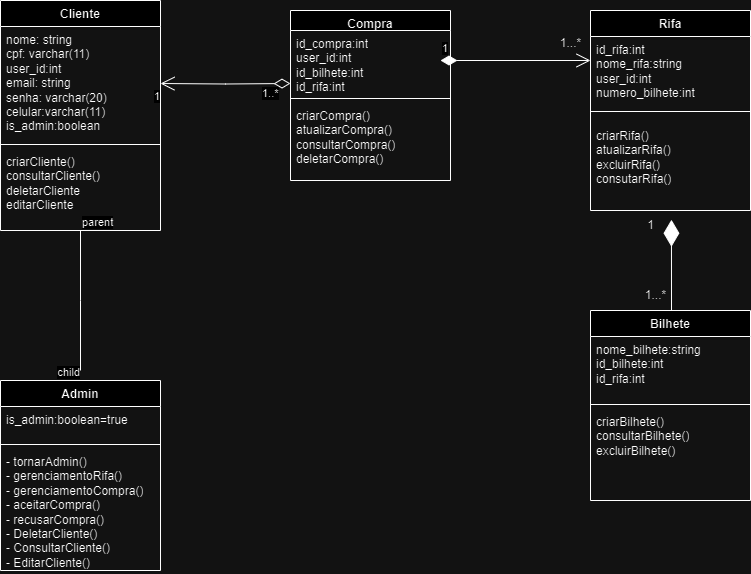

The diagram above was exported from draw.io. Its source (the exported page's mxGraphModel, read from the mxfile embedded in the PNG):
<mxGraphModel dx="1050" dy="522" grid="1" gridSize="10" guides="1" tooltips="1" connect="1" arrows="1" fold="1" page="1" pageScale="1" pageWidth="827" pageHeight="1169" math="0" shadow="0">
  <root>
    <mxCell id="0" />
    <mxCell id="1" parent="0" />
    <mxCell id="eJVAhvLEY4VFt-MOb4C--32" value="Cliente" style="swimlane;fontStyle=1;align=center;verticalAlign=top;childLayout=stackLayout;horizontal=1;startSize=26;horizontalStack=0;resizeParent=1;resizeParentMax=0;resizeLast=0;collapsible=1;marginBottom=0;whiteSpace=wrap;html=1;" vertex="1" parent="1">
      <mxGeometry x="39" y="40" width="160" height="230" as="geometry" />
    </mxCell>
    <mxCell id="eJVAhvLEY4VFt-MOb4C--33" value="nome: string&lt;div&gt;cpf: varchar(11)&lt;/div&gt;&lt;div&gt;user_id:int&lt;/div&gt;&lt;div&gt;email: string&lt;/div&gt;&lt;div&gt;senha: varchar(20)&lt;/div&gt;&lt;div&gt;celular:varchar(11)&lt;/div&gt;&lt;div&gt;is_admin:boolean&lt;/div&gt;" style="text;strokeColor=none;fillColor=none;align=left;verticalAlign=top;spacingLeft=4;spacingRight=4;overflow=hidden;rotatable=0;points=[[0,0.5],[1,0.5]];portConstraint=eastwest;whiteSpace=wrap;html=1;" vertex="1" parent="eJVAhvLEY4VFt-MOb4C--32">
      <mxGeometry y="26" width="160" height="114" as="geometry" />
    </mxCell>
    <mxCell id="eJVAhvLEY4VFt-MOb4C--34" value="" style="line;strokeWidth=1;fillColor=none;align=left;verticalAlign=middle;spacingTop=-1;spacingLeft=3;spacingRight=3;rotatable=0;labelPosition=right;points=[];portConstraint=eastwest;strokeColor=inherit;" vertex="1" parent="eJVAhvLEY4VFt-MOb4C--32">
      <mxGeometry y="140" width="160" height="8" as="geometry" />
    </mxCell>
    <mxCell id="eJVAhvLEY4VFt-MOb4C--35" value="criarCliente()&lt;div&gt;consultarCliente()&lt;/div&gt;&lt;div&gt;deletarCliente&lt;/div&gt;&lt;div&gt;editarCliente&lt;/div&gt;" style="text;strokeColor=none;fillColor=none;align=left;verticalAlign=top;spacingLeft=4;spacingRight=4;overflow=hidden;rotatable=0;points=[[0,0.5],[1,0.5]];portConstraint=eastwest;whiteSpace=wrap;html=1;" vertex="1" parent="eJVAhvLEY4VFt-MOb4C--32">
      <mxGeometry y="148" width="160" height="82" as="geometry" />
    </mxCell>
    <mxCell id="eJVAhvLEY4VFt-MOb4C--36" value="" style="endArrow=none;html=1;edgeStyle=orthogonalEdgeStyle;rounded=0;exitX=0.5;exitY=1;exitDx=0;exitDy=0;exitPerimeter=0;" edge="1" parent="1" source="eJVAhvLEY4VFt-MOb4C--35">
      <mxGeometry relative="1" as="geometry">
        <mxPoint x="349" y="270" as="sourcePoint" />
        <mxPoint x="119" y="410" as="targetPoint" />
      </mxGeometry>
    </mxCell>
    <mxCell id="eJVAhvLEY4VFt-MOb4C--37" value="parent" style="edgeLabel;resizable=0;html=1;align=left;verticalAlign=bottom;" connectable="0" vertex="1" parent="eJVAhvLEY4VFt-MOb4C--36">
      <mxGeometry x="-1" relative="1" as="geometry" />
    </mxCell>
    <mxCell id="eJVAhvLEY4VFt-MOb4C--38" value="child" style="edgeLabel;resizable=0;html=1;align=right;verticalAlign=bottom;" connectable="0" vertex="1" parent="eJVAhvLEY4VFt-MOb4C--36">
      <mxGeometry x="1" relative="1" as="geometry">
        <mxPoint y="10" as="offset" />
      </mxGeometry>
    </mxCell>
    <mxCell id="eJVAhvLEY4VFt-MOb4C--39" value="Admin" style="swimlane;fontStyle=1;align=center;verticalAlign=top;childLayout=stackLayout;horizontal=1;startSize=26;horizontalStack=0;resizeParent=1;resizeParentMax=0;resizeLast=0;collapsible=1;marginBottom=0;whiteSpace=wrap;html=1;" vertex="1" parent="1">
      <mxGeometry x="39" y="420" width="160" height="190" as="geometry" />
    </mxCell>
    <mxCell id="eJVAhvLEY4VFt-MOb4C--40" value="is_admin:boolean=true&lt;div&gt;&lt;br&gt;&lt;/div&gt;&lt;div&gt;&lt;br&gt;&lt;/div&gt;" style="text;strokeColor=none;fillColor=none;align=left;verticalAlign=top;spacingLeft=4;spacingRight=4;overflow=hidden;rotatable=0;points=[[0,0.5],[1,0.5]];portConstraint=eastwest;whiteSpace=wrap;html=1;" vertex="1" parent="eJVAhvLEY4VFt-MOb4C--39">
      <mxGeometry y="26" width="160" height="34" as="geometry" />
    </mxCell>
    <mxCell id="eJVAhvLEY4VFt-MOb4C--41" value="" style="line;strokeWidth=1;fillColor=none;align=left;verticalAlign=middle;spacingTop=-1;spacingLeft=3;spacingRight=3;rotatable=0;labelPosition=right;points=[];portConstraint=eastwest;strokeColor=inherit;" vertex="1" parent="eJVAhvLEY4VFt-MOb4C--39">
      <mxGeometry y="60" width="160" height="8" as="geometry" />
    </mxCell>
    <mxCell id="eJVAhvLEY4VFt-MOb4C--42" value="&lt;div&gt;- tornarAdmin()&lt;/div&gt;&lt;div&gt;- gerenciamentoRifa()&lt;br&gt;&lt;/div&gt;&lt;div&gt;- gerenciamentoCompra()&lt;br&gt;&lt;/div&gt;&lt;div&gt;- aceitarCompra()&lt;br&gt;&lt;/div&gt;&lt;div&gt;- recusarCompra()&lt;/div&gt;&lt;div&gt;- DeletarCliente()&lt;/div&gt;&lt;div&gt;- ConsultarCliente()&lt;/div&gt;&lt;div&gt;- EditarCliente()&lt;/div&gt;&lt;div&gt;&lt;br&gt;&lt;/div&gt;" style="text;strokeColor=none;fillColor=none;align=left;verticalAlign=top;spacingLeft=4;spacingRight=4;overflow=hidden;rotatable=0;points=[[0,0.5],[1,0.5]];portConstraint=eastwest;whiteSpace=wrap;html=1;" vertex="1" parent="eJVAhvLEY4VFt-MOb4C--39">
      <mxGeometry y="68" width="160" height="122" as="geometry" />
    </mxCell>
    <mxCell id="eJVAhvLEY4VFt-MOb4C--43" value="" style="endArrow=open;html=1;endSize=12;startArrow=diamondThin;startSize=14;startFill=0;edgeStyle=orthogonalEdgeStyle;rounded=0;entryX=1;entryY=0.5;entryDx=0;entryDy=0;" edge="1" parent="1" target="eJVAhvLEY4VFt-MOb4C--33">
      <mxGeometry relative="1" as="geometry">
        <mxPoint x="329" y="123" as="sourcePoint" />
        <mxPoint x="509" y="320" as="targetPoint" />
      </mxGeometry>
    </mxCell>
    <mxCell id="eJVAhvLEY4VFt-MOb4C--44" value="1..*" style="edgeLabel;resizable=0;html=1;align=left;verticalAlign=top;" connectable="0" vertex="1" parent="eJVAhvLEY4VFt-MOb4C--43">
      <mxGeometry x="-1" relative="1" as="geometry">
        <mxPoint x="-30" y="-3" as="offset" />
      </mxGeometry>
    </mxCell>
    <mxCell id="eJVAhvLEY4VFt-MOb4C--45" value="1" style="edgeLabel;resizable=0;html=1;align=right;verticalAlign=top;" connectable="0" vertex="1" parent="eJVAhvLEY4VFt-MOb4C--43">
      <mxGeometry x="1" relative="1" as="geometry" />
    </mxCell>
    <mxCell id="eJVAhvLEY4VFt-MOb4C--46" value="Compra" style="swimlane;fontStyle=1;align=center;verticalAlign=top;childLayout=stackLayout;horizontal=1;startSize=20;horizontalStack=0;resizeParent=1;resizeParentMax=0;resizeLast=0;collapsible=1;marginBottom=0;whiteSpace=wrap;html=1;" vertex="1" parent="1">
      <mxGeometry x="329" y="50" width="160" height="170" as="geometry" />
    </mxCell>
    <mxCell id="eJVAhvLEY4VFt-MOb4C--47" value="id_compra:int&lt;div&gt;user_id:int&lt;/div&gt;&lt;div&gt;id_bilhete:int&lt;/div&gt;&lt;div&gt;id_rifa:int&lt;/div&gt;" style="text;strokeColor=none;fillColor=none;align=left;verticalAlign=top;spacingLeft=4;spacingRight=4;overflow=hidden;rotatable=0;points=[[0,0.5],[1,0.5]];portConstraint=eastwest;whiteSpace=wrap;html=1;" vertex="1" parent="eJVAhvLEY4VFt-MOb4C--46">
      <mxGeometry y="20" width="160" height="64" as="geometry" />
    </mxCell>
    <mxCell id="eJVAhvLEY4VFt-MOb4C--48" value="" style="line;strokeWidth=1;fillColor=none;align=left;verticalAlign=middle;spacingTop=-1;spacingLeft=3;spacingRight=3;rotatable=0;labelPosition=right;points=[];portConstraint=eastwest;strokeColor=inherit;" vertex="1" parent="eJVAhvLEY4VFt-MOb4C--46">
      <mxGeometry y="84" width="160" height="8" as="geometry" />
    </mxCell>
    <mxCell id="eJVAhvLEY4VFt-MOb4C--49" value="&lt;div&gt;criarCompra()&lt;/div&gt;&lt;div&gt;atualizarCompra()&lt;/div&gt;&lt;div&gt;consultarCompra()&lt;/div&gt;&lt;div&gt;deletarCompra()&lt;/div&gt;" style="text;strokeColor=none;fillColor=none;align=left;verticalAlign=top;spacingLeft=4;spacingRight=4;overflow=hidden;rotatable=0;points=[[0,0.5],[1,0.5]];portConstraint=eastwest;whiteSpace=wrap;html=1;" vertex="1" parent="eJVAhvLEY4VFt-MOb4C--46">
      <mxGeometry y="92" width="160" height="78" as="geometry" />
    </mxCell>
    <mxCell id="eJVAhvLEY4VFt-MOb4C--50" value="Rifa" style="swimlane;fontStyle=1;align=center;verticalAlign=top;childLayout=stackLayout;horizontal=1;startSize=26;horizontalStack=0;resizeParent=1;resizeParentMax=0;resizeLast=0;collapsible=1;marginBottom=0;whiteSpace=wrap;html=1;" vertex="1" parent="1">
      <mxGeometry x="629" y="50" width="160" height="200" as="geometry" />
    </mxCell>
    <mxCell id="eJVAhvLEY4VFt-MOb4C--51" value="id_rifa:int&lt;div&gt;nome_rifa:string&lt;/div&gt;&lt;div&gt;user_id:int&lt;/div&gt;&lt;div&gt;numero_bilhete:int&lt;/div&gt;" style="text;strokeColor=none;fillColor=none;align=left;verticalAlign=top;spacingLeft=4;spacingRight=4;overflow=hidden;rotatable=0;points=[[0,0.5],[1,0.5]];portConstraint=eastwest;whiteSpace=wrap;html=1;" vertex="1" parent="eJVAhvLEY4VFt-MOb4C--50">
      <mxGeometry y="26" width="160" height="64" as="geometry" />
    </mxCell>
    <mxCell id="eJVAhvLEY4VFt-MOb4C--52" value="" style="line;strokeWidth=1;fillColor=none;align=left;verticalAlign=middle;spacingTop=-1;spacingLeft=3;spacingRight=3;rotatable=0;labelPosition=right;points=[];portConstraint=eastwest;strokeColor=inherit;" vertex="1" parent="eJVAhvLEY4VFt-MOb4C--50">
      <mxGeometry y="90" width="160" height="22" as="geometry" />
    </mxCell>
    <mxCell id="eJVAhvLEY4VFt-MOb4C--53" value="&lt;div&gt;criarRifa()&lt;/div&gt;&lt;div&gt;atualizarRifa()&lt;/div&gt;&lt;div&gt;excluirRifa()&lt;/div&gt;&lt;div&gt;consutarRifa()&lt;br&gt;&lt;div&gt;&lt;br&gt;&lt;/div&gt;&lt;/div&gt;" style="text;strokeColor=none;fillColor=none;align=left;verticalAlign=top;spacingLeft=4;spacingRight=4;overflow=hidden;rotatable=0;points=[[0,0.5],[1,0.5]];portConstraint=eastwest;whiteSpace=wrap;html=1;" vertex="1" parent="eJVAhvLEY4VFt-MOb4C--50">
      <mxGeometry y="112" width="160" height="88" as="geometry" />
    </mxCell>
    <mxCell id="eJVAhvLEY4VFt-MOb4C--54" value="" style="endArrow=diamondThin;endFill=1;endSize=24;html=1;rounded=0;entryX=0.506;entryY=1.105;entryDx=0;entryDy=0;entryPerimeter=0;" edge="1" parent="1" target="eJVAhvLEY4VFt-MOb4C--53">
      <mxGeometry width="160" relative="1" as="geometry">
        <mxPoint x="710" y="350" as="sourcePoint" />
        <mxPoint x="769" y="290" as="targetPoint" />
      </mxGeometry>
    </mxCell>
    <mxCell id="eJVAhvLEY4VFt-MOb4C--55" value="Bilhete" style="swimlane;fontStyle=1;align=center;verticalAlign=top;childLayout=stackLayout;horizontal=1;startSize=26;horizontalStack=0;resizeParent=1;resizeParentMax=0;resizeLast=0;collapsible=1;marginBottom=0;whiteSpace=wrap;html=1;" vertex="1" parent="1">
      <mxGeometry x="629" y="350" width="160" height="190" as="geometry" />
    </mxCell>
    <mxCell id="eJVAhvLEY4VFt-MOb4C--56" value="nome_bilhete:string&lt;div&gt;&lt;span style=&quot;background-color: initial;&quot;&gt;id_bilhete:int&lt;/span&gt;&lt;/div&gt;&lt;div&gt;&lt;span style=&quot;background-color: initial;&quot;&gt;id_rifa:int&lt;/span&gt;&lt;/div&gt;&lt;div&gt;&lt;span style=&quot;background-color: initial;&quot;&gt;&lt;br&gt;&lt;/span&gt;&lt;/div&gt;" style="text;strokeColor=none;fillColor=none;align=left;verticalAlign=top;spacingLeft=4;spacingRight=4;overflow=hidden;rotatable=0;points=[[0,0.5],[1,0.5]];portConstraint=eastwest;whiteSpace=wrap;html=1;" vertex="1" parent="eJVAhvLEY4VFt-MOb4C--55">
      <mxGeometry y="26" width="160" height="64" as="geometry" />
    </mxCell>
    <mxCell id="eJVAhvLEY4VFt-MOb4C--57" value="" style="line;strokeWidth=1;fillColor=none;align=left;verticalAlign=middle;spacingTop=-1;spacingLeft=3;spacingRight=3;rotatable=0;labelPosition=right;points=[];portConstraint=eastwest;strokeColor=inherit;" vertex="1" parent="eJVAhvLEY4VFt-MOb4C--55">
      <mxGeometry y="90" width="160" height="8" as="geometry" />
    </mxCell>
    <mxCell id="eJVAhvLEY4VFt-MOb4C--58" value="criarBilhete()&lt;div&gt;&lt;span style=&quot;background-color: initial;&quot;&gt;consultarBilhete()&lt;/span&gt;&lt;/div&gt;&lt;div&gt;excluirBilhete()&lt;/div&gt;&lt;div&gt;&lt;br&gt;&lt;/div&gt;" style="text;strokeColor=none;fillColor=none;align=left;verticalAlign=top;spacingLeft=4;spacingRight=4;overflow=hidden;rotatable=0;points=[[0,0.5],[1,0.5]];portConstraint=eastwest;whiteSpace=wrap;html=1;" vertex="1" parent="eJVAhvLEY4VFt-MOb4C--55">
      <mxGeometry y="98" width="160" height="92" as="geometry" />
    </mxCell>
    <mxCell id="eJVAhvLEY4VFt-MOb4C--59" value="1" style="endArrow=open;html=1;endSize=12;startArrow=diamondThin;startSize=14;startFill=1;edgeStyle=orthogonalEdgeStyle;align=left;verticalAlign=bottom;rounded=0;" edge="1" parent="1">
      <mxGeometry x="-1" y="3" relative="1" as="geometry">
        <mxPoint x="479" y="100" as="sourcePoint" />
        <mxPoint x="629" y="100" as="targetPoint" />
      </mxGeometry>
    </mxCell>
    <mxCell id="eJVAhvLEY4VFt-MOb4C--60" value="1" style="text;html=1;align=center;verticalAlign=middle;resizable=0;points=[];autosize=1;strokeColor=none;fillColor=none;" vertex="1" parent="1">
      <mxGeometry x="674" y="250" width="30" height="30" as="geometry" />
    </mxCell>
    <mxCell id="eJVAhvLEY4VFt-MOb4C--61" value="1...*" style="text;html=1;align=center;verticalAlign=middle;resizable=0;points=[];autosize=1;strokeColor=none;fillColor=none;" vertex="1" parent="1">
      <mxGeometry x="674" y="320" width="40" height="30" as="geometry" />
    </mxCell>
    <mxCell id="eJVAhvLEY4VFt-MOb4C--62" value="1...*" style="text;html=1;align=center;verticalAlign=middle;resizable=0;points=[];autosize=1;strokeColor=none;fillColor=none;" vertex="1" parent="1">
      <mxGeometry x="589" y="68" width="40" height="30" as="geometry" />
    </mxCell>
  </root>
</mxGraphModel>